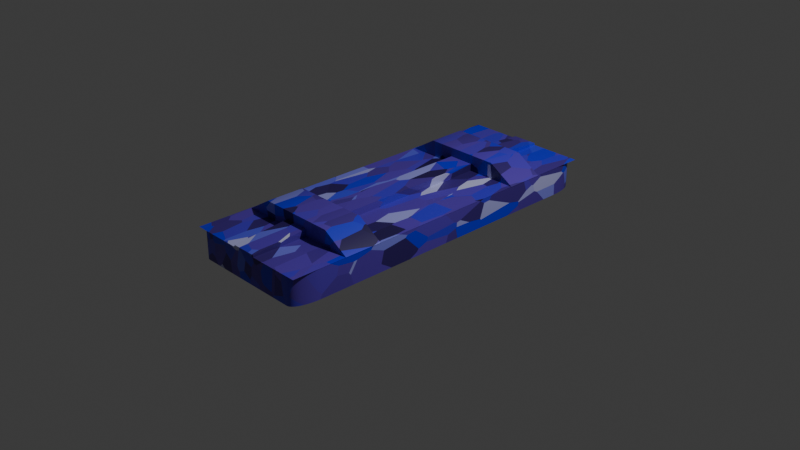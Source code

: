 # Source: ammo_crate.blend  (saved by Blender 4.1.23; exported with 4.5.12 LTS)
import bpy
from mathutils import Matrix  # noqa: F401  (used for matrix-valued properties, if any)

bpy.ops.wm.read_factory_settings(use_empty=True)
scene = bpy.context.scene
scene.name = 'Scene'

# ---- collections
col_collection = bpy.data.collections.new('Collection'); scene.collection.children.link(col_collection)

# ---- materials (node trees are filled in below, after node groups)
mat_material_001 = bpy.data.materials.new('Material.001')
mat_material_001.use_transparent_shadow = False

# ---- material node trees
mat_material_001.use_nodes = True; mat_material_001.node_tree.nodes.clear()
_N = mat_material_001.node_tree.nodes; _L = mat_material_001.node_tree.links
n0 = _N.new('ShaderNodeBsdfPrincipled'); n0.name = 'Principled BSDF'; n0.location = (10, 300)
n1 = _N.new('ShaderNodeOutputMaterial'); n1.name = 'Material Output'; n1.location = (300, 300)
n2 = _N.new('ShaderNodeTexVoronoi'); n2.name = 'Voronoi Texture'; n2.location = (-664, 339)
n3 = _N.new('ShaderNodeMapping'); n3.name = 'Mapping'; n3.location = (-844, 299)
n4 = _N.new('ShaderNodeTexCoord'); n4.name = 'Texture Coordinate'; n4.location = (-1024, 299)
n5 = _N.new('ShaderNodeValToRGB'); n5.name = 'Color Ramp'; n5.location = (-371, 272)
while len(n5.color_ramp.elements) > 1: n5.color_ramp.elements.remove(n5.color_ramp.elements[-1])
n5.color_ramp.elements[0].position = 0.0; n5.color_ramp.elements[0].color = (0.0, 0.0, 0.0, 1.0)
_e = n5.color_ramp.elements.new(0.5); _e.color = (0.1084, 0.04888, 0.4997, 1.0)
_e = n5.color_ramp.elements.new(0.75); _e.color = (0.008504, 0.01673, 0.751, 1.0)
_e = n5.color_ramp.elements.new(1.0); _e.color = (1.0, 1.0, 1.0, 1.0)
_L.new(n0.outputs[0], n1.inputs[0])
_L.new(n3.outputs[0], n2.inputs[0])
_L.new(n4.outputs[3], n3.inputs[0])
_L.new(n5.outputs[0], n0.inputs[0])
_L.new(n2.outputs[1], n5.inputs[0])
n1.is_active_output = True

# ---- world
world_world = bpy.data.worlds.new('World'); scene.world = world_world
world_world.use_nodes = True; world_world.node_tree.nodes.clear()
_N = world_world.node_tree.nodes; _L = world_world.node_tree.links
n0 = _N.new('ShaderNodeOutputWorld'); n0.name = 'World Output'; n0.location = (300, 300)
n1 = _N.new('ShaderNodeBackground'); n1.name = 'Background'; n1.location = (10, 300)
n1.inputs[0].default_value = (0.05088, 0.05088, 0.05088, 1.0)
_L.new(n1.outputs[0], n0.inputs[0])
n0.is_active_output = True
world_world.color = (0.05088, 0.05088, 0.05088)
world_world.use_sun_shadow = False
world_world.sun_shadow_jitter_overblur = 0.0

# ---- cameras
cam_camera = bpy.data.cameras.new('Camera')
cam_camera.clip_end = 100.0
cam_camera.ortho_scale = 7.314

# ---- lights
light_light = bpy.data.lights.new('Light', 'POINT')
light_light.transmission_factor = 0.0
light_light.energy = 1000.0
light_light.shadow_soft_size = 0.1
light_light.shadow_maximum_resolution = 0.006
light_light.use_absolute_resolution = True

# ---- meshes
me_plane = bpy.data.meshes.new('Plane')
me_plane.from_pydata([(-0.7787, -0.7787, 0.1532), (0.7787, -0.7787, 0.1532), (-0.7787, 0.7787, 0.1532), (0.7787, 0.7787, 0.1532), (-0.7787, 0.7787, -0.1177), (-0.7787, -0.7787, -0.1177), (0.7787, -0.7787, -0.1177), (0.7787, 0.7787, -0.1177), (-1.003, -1.005, 0.1551), (1.003, -1.005, 0.1551), (-1.003, 1.005, 0.1551), (1.003, 1.005, 0.1551), (-1.003, 0.6897, 0.1551), (-1.003, 0.4694, 0.1551), (-1.003, -0.4694, 0.1551), (-1.003, -0.6897, 0.1551), (1.003, -0.6897, 0.1551), (1.003, -0.4694, 0.1551), (1.003, 0.4694, 0.1551), (1.003, 0.6897, 0.1551), (-1.003, 0.6897, 0.1508), (-1.003, 0.4694, 0.1508), (-1.003, -0.4694, 0.1508), (-1.003, -0.6897, 0.1508), (1.003, -0.6897, 0.1508), (1.003, -0.4694, 0.1508), (1.003, 0.4694, 0.1508), (1.003, 0.6897, 0.1508), (-0.5961, -1.005, 0.1551), (0.5961, -1.005, 0.1551), (0.5961, 1.005, 0.1551), (-0.5961, 1.005, 0.1551), (0.5961, -0.6897, 0.1551), (-0.5961, -0.6897, 0.1551), (0.5961, -0.4694, 0.1551), (-0.5961, -0.4694, 0.1551), (0.5961, 0.4694, 0.1551), (-0.5961, 0.4694, 0.1551), (0.5961, 0.6897, 0.1551), (-0.5961, 0.6897, 0.1551), (0.5961, -0.6897, 0.3272), (-0.5961, -0.6897, 0.3272), (0.5961, -0.4694, 0.3272), (-0.5961, -0.4694, 0.3272), (0.5961, 0.4694, 0.3272), (-0.5961, 0.4694, 0.3272), (0.5961, 0.6897, 0.3272), (-0.5961, 0.6897, 0.3272), (-0.1987, -1.005, 0.1551), (0.1987, -1.005, 0.1551), (0.1987, 1.005, 0.1551), (-0.1987, 1.005, 0.1551), (0.1987, -0.6897, 0.1551), (-0.1987, -0.6897, 0.1551), (0.1987, -0.4694, 0.1551), (-0.1987, -0.4694, 0.1551), (0.1987, 0.4694, 0.1551), (-0.1987, 0.4694, 0.1551), (0.1987, 0.6897, 0.1551), (-0.1987, 0.6897, 0.1551), (0.1987, -0.6897, 0.3272), (-0.1987, -0.6897, 0.3272), (0.1987, -0.4694, 0.3272), (-0.1987, -0.4694, 0.3272), (0.1987, 0.4694, 0.3272), (-0.1987, 0.4694, 0.3272), (0.1987, 0.6897, 0.3272), (-0.1987, 0.6897, 0.3272), (-0.1987, -1.005, 0.1773), (0.1987, -1.005, 0.1773), (0.1987, 1.005, 0.1773), (-0.1987, 1.005, 0.1773), (0.1987, -0.6897, 0.231), (-0.1987, -0.6897, 0.231), (0.1987, -0.4694, 0.231), (-0.1987, -0.4694, 0.231), (0.1987, 0.4694, 0.231), (-0.1987, 0.4694, 0.231), (0.1987, 0.6897, 0.231), (-0.1987, 0.6897, 0.231), (-0.8361, -1.0, -0.1532), (-1.0, -0.8361, -0.1532), (-0.8645, -0.9975, -0.1532), (-0.8921, -0.9901, -0.1532), (-0.918, -0.978, -0.1532), (-0.9414, -0.9616, -0.1532), (-0.9616, -0.9414, -0.1532), (-0.978, -0.918, -0.1532), (-0.9901, -0.8921, -0.1532), (-0.9975, -0.8645, -0.1532), (1.0, -0.8361, -0.1532), (0.8361, -1.0, -0.1532), (0.9975, -0.8645, -0.1532), (0.9901, -0.8921, -0.1532), (0.978, -0.918, -0.1532), (0.9616, -0.9414, -0.1532), (0.9414, -0.9616, -0.1532), (0.918, -0.978, -0.1532), (0.8921, -0.9901, -0.1532), (0.8645, -0.9975, -0.1532), (-1.0, 0.8361, -0.1532), (-0.8361, 1.0, -0.1532), (-0.9975, 0.8645, -0.1532), (-0.9901, 0.8921, -0.1532), (-0.978, 0.918, -0.1532), (-0.9616, 0.9414, -0.1532), (-0.9414, 0.9616, -0.1532), (-0.918, 0.978, -0.1532), (-0.8921, 0.9901, -0.1532), (-0.8645, 0.9975, -0.1532), (0.8361, 1.0, -0.1532), (1.0, 0.8361, -0.1532), (0.8645, 0.9975, -0.1532), (0.8921, 0.9901, -0.1532), (0.918, 0.978, -0.1532), (0.9414, 0.9616, -0.1532), (0.9616, 0.9414, -0.1532), (0.978, 0.918, -0.1532), (0.9901, 0.8921, -0.1532), (0.9975, 0.8645, -0.1532), (-1.0, -0.8361, 0.1532), (-0.8361, -1.0, 0.1532), (-0.8841, -0.8841, 0.1532), (-0.9975, -0.8645, 0.1532), (-0.9901, -0.8921, 0.1532), (-0.978, -0.918, 0.1532), (-0.9616, -0.9414, 0.1532), (-0.9414, -0.9616, 0.1532), (-0.918, -0.978, 0.1532), (-0.8921, -0.9901, 0.1532), (-0.8645, -0.9975, 0.1532), (0.8361, -1.0, 0.1532), (1.0, -0.8361, 0.1532), (0.8841, -0.8841, 0.1532), (0.8645, -0.9975, 0.1532), (0.8921, -0.9901, 0.1532), (0.918, -0.978, 0.1532), (0.9414, -0.9616, 0.1532), (0.9616, -0.9414, 0.1532), (0.978, -0.918, 0.1532), (0.9901, -0.8921, 0.1532), (0.9975, -0.8645, 0.1532), (-0.8361, 1.0, 0.1532), (-1.0, 0.8361, 0.1532), (-0.8841, 0.8841, 0.1532), (-0.8645, 0.9975, 0.1532), (-0.8921, 0.9901, 0.1532), (-0.918, 0.978, 0.1532), (-0.9414, 0.9616, 0.1532), (-0.9616, 0.9414, 0.1532), (-0.978, 0.918, 0.1532), (-0.9901, 0.8921, 0.1532), (-0.9975, 0.8645, 0.1532), (1.0, 0.8361, 0.1532), (0.8361, 1.0, 0.1532), (0.8841, 0.8841, 0.1532), (0.9975, 0.8645, 0.1532), (0.9901, 0.8921, 0.1532), (0.978, 0.918, 0.1532), (0.9616, 0.9414, 0.1532), (0.9414, 0.9616, 0.1532), (0.918, 0.978, 0.1532), (0.8921, 0.9901, 0.1532), (0.8645, 0.9975, 0.1532)], [], [(80, 91, 131, 121), (155, 154, 142, 144, 2, 3), (144, 143, 120, 122, 0, 2), (90, 111, 153, 132), (110, 101, 142, 154), (80, 82, 83, 84, 85, 86, 87, 88, 89, 81, 100, 102, 103, 104, 105, 106, 107, 108, 109, 101, 110, 112, 113, 114, 115, 116, 117, 118, 119, 111, 90, 92, 93, 94, 95, 96, 97, 98, 99, 91), (3, 2, 4, 7), (122, 121, 131, 133, 1, 0), (133, 132, 153, 155, 3, 1), (5, 6, 7, 4), (0, 1, 6, 5), (1, 3, 7, 6), (2, 0, 5, 4), (38, 19, 11, 30), (29, 9, 16, 32), (14, 15, 23, 22), (34, 17, 18, 36), (16, 17, 25, 24), (40, 24, 25, 42), (44, 26, 27, 46), (12, 13, 21, 20), (36, 18, 26, 44), (32, 16, 24, 40), (39, 12, 20, 47), (35, 14, 22, 43), (18, 19, 27, 26), (17, 34, 42, 25), (55, 35, 43, 63), (19, 38, 46, 27), (59, 39, 47, 67), (15, 33, 41, 23), (52, 32, 40, 60), (13, 37, 45, 21), (56, 36, 44, 64), (21, 45, 47, 20), (64, 44, 46, 66), (23, 41, 43, 22), (60, 40, 42, 62), (14, 35, 37, 13), (54, 34, 36, 56), (8, 28, 33, 15), (49, 29, 32, 52), (12, 39, 31, 10), (58, 38, 30, 50), (39, 59, 51, 31), (57, 55, 75, 77), (28, 48, 53, 33), (51, 59, 79, 71), (35, 55, 57, 37), (50, 51, 71, 70), (41, 61, 63, 43), (61, 60, 62, 63), (45, 65, 67, 47), (65, 64, 66, 67), (37, 57, 65, 45), (57, 56, 64, 65), (33, 53, 61, 41), (53, 52, 60, 61), (38, 58, 66, 46), (58, 59, 67, 66), (34, 54, 62, 42), (54, 55, 63, 62), (79, 78, 70, 71), (68, 69, 72, 73), (75, 74, 76, 77), (55, 54, 74, 75), (58, 50, 70, 78), (59, 58, 78, 79), (48, 49, 69, 68), (54, 56, 76, 74), (52, 53, 73, 72), (53, 48, 68, 73), (56, 57, 77, 76), (49, 52, 72, 69), (120, 123, 122), (123, 124, 122), (124, 125, 122), (125, 126, 122), (126, 127, 122), (127, 128, 122), (128, 129, 122), (129, 130, 122), (130, 121, 122), (131, 134, 133), (134, 135, 133), (135, 136, 133), (136, 137, 133), (137, 138, 133), (138, 139, 133), (139, 140, 133), (140, 141, 133), (141, 132, 133), (142, 145, 144), (145, 146, 144), (146, 147, 144), (147, 148, 144), (148, 149, 144), (149, 150, 144), (150, 151, 144), (151, 152, 144), (152, 143, 144), (153, 156, 155), (156, 157, 155), (157, 158, 155), (158, 159, 155), (159, 160, 155), (160, 161, 155), (161, 162, 155), (162, 163, 155), (163, 154, 155), (100, 143, 152, 102), (102, 152, 151, 103), (103, 151, 150, 104), (104, 150, 149, 105), (105, 149, 148, 106), (106, 148, 147, 107), (107, 147, 146, 108), (108, 146, 145, 109), (109, 145, 142, 101), (153, 111, 119, 156), (156, 119, 118, 157), (157, 118, 117, 158), (158, 117, 116, 159), (159, 116, 115, 160), (160, 115, 114, 161), (161, 114, 113, 162), (162, 113, 112, 163), (163, 112, 110, 154), (90, 132, 141, 92), (92, 141, 140, 93), (93, 140, 139, 94), (94, 139, 138, 95), (95, 138, 137, 96), (96, 137, 136, 97), (97, 136, 135, 98), (98, 135, 134, 99), (99, 134, 131, 91), (120, 81, 89, 123), (123, 89, 88, 124), (124, 88, 87, 125), (125, 87, 86, 126), (126, 86, 85, 127), (127, 85, 84, 128), (128, 84, 83, 129), (129, 83, 82, 130), (130, 82, 80, 121), (100, 81, 120, 143)])
me_plane.polygons.foreach_set('use_smooth', [True] * 147)
_k = set([(0, 1), (0, 2), (0, 5), (1, 3), (1, 6), (2, 3), (2, 4), (3, 7), (4, 5), (4, 7), (5, 6), (6, 7), (12, 20), (12, 39), (13, 21), (13, 37), (14, 22), (14, 35), (15, 23), (15, 33), (16, 24), (16, 32), (17, 25), (17, 34), (18, 26), (18, 36), (19, 27), (19, 38), (20, 21), (20, 47), (21, 45), (22, 23), (22, 43), (23, 41), (24, 25), (24, 40), (25, 42), (26, 27), (26, 44), (27, 46), (32, 52), (33, 53), (34, 54), (35, 55), (36, 56), (37, 57), (38, 58), (39, 59), (40, 60), (41, 61), (42, 62), (43, 63), (44, 64), (45, 65), (46, 66), (47, 67), (48, 53), (48, 68), (49, 52), (49, 69), (50, 58), (50, 70), (51, 59), (51, 71), (52, 53), (52, 72), (53, 73), (54, 55), (54, 56), (54, 74), (55, 57), (55, 75), (56, 57), (56, 76), (57, 77), (58, 59), (58, 78), (59, 79), (60, 61), (62, 63), (64, 65), (66, 67), (68, 69), (68, 73), (69, 72), (70, 71), (70, 78), (71, 79), (72, 73), (74, 75), (74, 76), (75, 77), (76, 77), (78, 79), (80, 82), (80, 91), (81, 89), (81, 100), (82, 83), (83, 84), (84, 85), (85, 86), (86, 87), (87, 88), (88, 89), (90, 92), (90, 111), (91, 99), (92, 93), (93, 94), (94, 95), (95, 96), (96, 97), (97, 98), (98, 99), (100, 102), (101, 109), (101, 110), (102, 103), (103, 104), (104, 105), (105, 106), (106, 107), (107, 108), (108, 109), (110, 112), (111, 119), (112, 113), (113, 114), (114, 115), (115, 116), (116, 117), (117, 118), (118, 119), (120, 123), (120, 143), (121, 130), (121, 131), (123, 124), (124, 125), (125, 126), (126, 127), (127, 128), (128, 129), (129, 130), (131, 134), (132, 141), (132, 153), (134, 135), (135, 136), (136, 137), (137, 138), (138, 139), (139, 140), (140, 141), (142, 145), (142, 154), (143, 152), (145, 146), (146, 147), (147, 148), (148, 149), (149, 150), (150, 151), (151, 152), (153, 156), (154, 163), (156, 157), (157, 158), (158, 159), (159, 160), (160, 161), (161, 162), (162, 163)])
me_plane.attributes.new('sharp_edge', 'BOOLEAN', 'EDGE').data.foreach_set('value', [ (min(e.vertices), max(e.vertices)) in _k for e in me_plane.edges])
_uv = me_plane.uv_layers.new(name='UVMap')
_uv.uv.foreach_set('vector', [0.08196, 0.0, 0.918, 0.0, 0.918, 0.0, 0.08196, 0.0, 1.0, 1.0, 0.918, 1.0, 0.08196, 1.0, 0.0, 1.0, 0.0, 1.0, 1.0, 1.0, 0.0, 1.0, 0.0, 0.918, 0.0, 0.08196, 0.0, 0.0, 0.0, 0.0, 0.0, 1.0, 1.0, 0.08196, 1.0, 0.918, 1.0, 0.918, 1.0, 0.08196, 0.918, 1.0, 0.08196, 1.0, 0.08196, 1.0, 0.918, 1.0, 0.08196, 0.0, 0.06773, 0.0004151, 0.05393, 0.001648, 0.04098, 0.00366, 0.02928, 0.006392, 0.006392, 0.02928, 0.00366, 0.04098, 0.001648, 0.05393, 0.0004151, 0.06773, 0.0, 0.08196, 0.0, 0.918, 0.0004151, 0.9323, 0.001648, 0.9461, 0.00366, 0.959, 0.006392, 0.9707, 0.02928, 0.9936, 0.04098, 0.9963, 0.05393, 0.9984, 0.06773, 0.9996, 0.08196, 1.0, 0.918, 1.0, 0.9323, 0.9996, 0.9461, 0.9984, 0.959, 0.9963, 0.9707, 0.9936, 0.9936, 0.9707, 0.9963, 0.959, 0.9984, 0.9461, 0.9996, 0.9323, 1.0, 0.918, 1.0, 0.08196, 0.9996, 0.06773, 0.9984, 0.05393, 0.9963, 0.04098, 0.9936, 0.02928, 0.9707, 0.006392, 0.959, 0.00366, 0.9461, 0.001648, 0.9323, 0.0004151, 0.918, 0.0, 1.0, 1.0, 0.0, 1.0, 0.0, 1.0, 1.0, 1.0, 0.0, 0.0, 0.08196, 0.0, 0.918, 0.0, 1.0, 0.0, 1.0, 0.0, 0.0, 0.0, 1.0, 0.0, 1.0, 0.08196, 1.0, 0.918, 1.0, 1.0, 1.0, 1.0, 1.0, 0.0, 0.0, 0.0, 1.0, 0.0, 1.0, 1.0, 0.0, 1.0, 0.0, 0.0, 1.0, 0.0, 1.0, 0.0, 0.0, 0.0, 1.0, 0.0, 1.0, 1.0, 1.0, 1.0, 1.0, 0.0, 0.0, 1.0, 0.0, 0.0, 0.0, 0.0, 0.0, 1.0, 0.6667, 0.8, 1.0, 0.8, 1.0, 1.0, 0.6667, 1.0, 0.6667, 0.0, 1.0, 0.0, 1.0, 0.2, 0.6667, 0.2, 0.0, 0.0, 0.0, 0.0, 0.0, 0.0, 0.0, 0.0, 0.6667, 0.4, 1.0, 0.4, 1.0, 0.6, 0.6667, 0.6, 0.0, 0.0, 0.0, 0.0, 0.0, 0.0, 0.0, 0.0, 0.6667, 0.2, 1.0, 0.2, 1.0, 0.4, 0.6667, 0.4, 0.6667, 0.6, 1.0, 0.6, 1.0, 0.8, 0.6667, 0.8, 0.0, 0.0, 0.0, 0.0, 0.0, 0.0, 0.0, 0.0, 0.6667, 0.6, 1.0, 0.6, 1.0, 0.6, 0.6667, 0.6, 0.6667, 0.2, 1.0, 0.2, 1.0, 0.2, 0.6667, 0.2, 0.3333, 0.8, 0.0, 0.8, 0.0, 0.8, 0.3333, 0.8, 0.3333, 0.4, 0.0, 0.4, 0.0, 0.4, 0.3333, 0.4, 0.0, 0.0, 0.0, 0.0, 0.0, 0.0, 0.0, 0.0, 1.0, 0.4, 0.6667, 0.4, 0.6667, 0.4, 1.0, 0.4, 0.4444, 0.4, 0.3333, 0.4, 0.3333, 0.4, 0.4444, 0.4, 1.0, 0.8, 0.6667, 0.8, 0.6667, 0.8, 1.0, 0.8, 0.4444, 0.8, 0.3333, 0.8, 0.3333, 0.8, 0.4444, 0.8, 0.0, 0.2, 0.3333, 0.2, 0.3333, 0.2, 0.0, 0.2, 0.5556, 0.2, 0.6667, 0.2, 0.6667, 0.2, 0.5556, 0.2, 0.0, 0.6, 0.3333, 0.6, 0.3333, 0.6, 0.0, 0.6, 0.5556, 0.6, 0.6667, 0.6, 0.6667, 0.6, 0.5556, 0.6, 0.0, 0.6, 0.3333, 0.6, 0.3333, 0.8, 0.0, 0.8, 0.5556, 0.6, 0.6667, 0.6, 0.6667, 0.8, 0.5556, 0.8, 0.0, 0.2, 0.3333, 0.2, 0.3333, 0.4, 0.0, 0.4, 0.5556, 0.2, 0.6667, 0.2, 0.6667, 0.4, 0.5556, 0.4, 0.0, 0.4, 0.3333, 0.4, 0.3333, 0.6, 0.0, 0.6, 0.5556, 0.4, 0.6667, 0.4, 0.6667, 0.6, 0.5556, 0.6, 0.0, 0.0, 0.3333, 0.0, 0.3333, 0.2, 0.0, 0.2, 0.5556, 0.0, 0.6667, 0.0, 0.6667, 0.2, 0.5556, 0.2, 0.0, 0.8, 0.3333, 0.8, 0.3333, 1.0, 0.0, 1.0, 0.5556, 0.8, 0.6667, 0.8, 0.6667, 1.0, 0.5556, 1.0, 0.3333, 0.8, 0.4444, 0.8, 0.4444, 1.0, 0.3333, 1.0, 0.4444, 0.6, 0.4444, 0.4, 0.4444, 0.4, 0.4444, 0.6, 0.3333, 0.0, 0.4444, 0.0, 0.4444, 0.2, 0.3333, 0.2, 0.4444, 1.0, 0.4444, 0.8, 0.4444, 0.8, 0.4444, 1.0, 0.3333, 0.4, 0.4444, 0.4, 0.4444, 0.6, 0.3333, 0.6, 0.0, 0.0, 0.0, 0.0, 0.0, 0.0, 0.0, 0.0, 0.3333, 0.2, 0.4444, 0.2, 0.4444, 0.4, 0.3333, 0.4, 0.4444, 0.2, 0.5556, 0.2, 0.5556, 0.4, 0.4444, 0.4, 0.3333, 0.6, 0.4444, 0.6, 0.4444, 0.8, 0.3333, 0.8, 0.4444, 0.6, 0.5556, 0.6, 0.5556, 0.8, 0.4444, 0.8, 0.3333, 0.6, 0.4444, 0.6, 0.4444, 0.6, 0.3333, 0.6, 0.4444, 0.6, 0.5556, 0.6, 0.5556, 0.6, 0.4444, 0.6, 0.3333, 0.2, 0.4444, 0.2, 0.4444, 0.2, 0.3333, 0.2, 0.4444, 0.2, 0.5556, 0.2, 0.5556, 0.2, 0.4444, 0.2, 0.6667, 0.8, 0.5556, 0.8, 0.5556, 0.8, 0.6667, 0.8, 0.5556, 0.8, 0.4444, 0.8, 0.4444, 0.8, 0.5556, 0.8, 0.6667, 0.4, 0.5556, 0.4, 0.5556, 0.4, 0.6667, 0.4, 0.5556, 0.4, 0.4444, 0.4, 0.4444, 0.4, 0.5556, 0.4, 0.4444, 0.8, 0.5556, 0.8, 0.5556, 1.0, 0.4444, 1.0, 0.4444, 0.0, 0.5556, 0.0, 0.5556, 0.2, 0.4444, 0.2, 0.4444, 0.4, 0.5556, 0.4, 0.5556, 0.6, 0.4444, 0.6, 0.4444, 0.4, 0.5556, 0.4, 0.5556, 0.4, 0.4444, 0.4, 0.5556, 0.8, 0.5556, 1.0, 0.5556, 1.0, 0.5556, 0.8, 0.4444, 0.8, 0.5556, 0.8, 0.5556, 0.8, 0.4444, 0.8, 0.0, 0.0, 0.0, 0.0, 0.0, 0.0, 0.0, 0.0, 0.5556, 0.4, 0.5556, 0.6, 0.5556, 0.6, 0.5556, 0.4, 0.5556, 0.2, 0.4444, 0.2, 0.4444, 0.2, 0.5556, 0.2, 0.4444, 0.2, 0.4444, 0.0, 0.4444, 0.0, 0.4444, 0.2, 0.5556, 0.6, 0.4444, 0.6, 0.4444, 0.6, 0.5556, 0.6, 0.5556, 0.0, 0.5556, 0.2, 0.5556, 0.2, 0.5556, 0.0, 0.0, 0.08196, 0.0, 0.06773, 0.0, 0.0, 0.0, 0.06773, 0.0, 0.05393, 0.0, 0.0, 0.0, 0.05393, 0.0, 0.04098, 0.0, 0.0, 0.0, 0.04098, 0.0, 0.02928, 0.0, 0.0, 0.0, 0.02928, 0.0, 0.01918, 0.0, 0.0, 0.0, 0.01918, 0.0, 0.01098, 0.0, 0.0, 0.0, 0.01098, 0.0, 0.004943, 0.0, 0.0, 0.0, 0.004943, 0.0, 0.001245, 0.0, 0.0, 0.0, 0.001245, 0.0, 0.0, 0.0, 0.0, 0.918, 0.0, 0.9323, 0.0, 1.0, 0.0, 0.9323, 0.0, 0.9461, 0.0, 1.0, 0.0, 0.9461, 0.0, 0.959, 0.0, 1.0, 0.0, 0.959, 0.0, 0.9707, 0.0, 1.0, 0.0, 0.9707, 0.0, 0.9808, 0.0, 1.0, 0.0, 0.9808, 0.0, 0.989, 0.0, 1.0, 0.0, 0.989, 0.0, 0.9951, 0.0, 1.0, 0.0, 0.9951, 0.0, 0.9988, 0.0, 1.0, 0.0, 0.9988, 0.0, 1.0, 0.0, 1.0, 0.0, 0.08196, 1.0, 0.06773, 1.0, 0.0, 1.0, 0.06773, 1.0, 0.05393, 1.0, 0.0, 1.0, 0.05393, 1.0, 0.04098, 1.0, 0.0, 1.0, 0.04098, 1.0, 0.02928, 1.0, 0.0, 1.0, 0.02928, 1.0, 0.01918, 1.0, 0.0, 1.0, 0.01918, 1.0, 0.01098, 1.0, 0.0, 1.0, 0.01098, 1.0, 0.004943, 1.0, 0.0, 1.0, 0.004943, 1.0, 0.001245, 1.0, 0.0, 1.0, 0.001245, 1.0, 0.0, 1.0, 0.0, 1.0, 1.0, 0.918, 1.0, 0.9323, 1.0, 1.0, 1.0, 0.9323, 1.0, 0.9461, 1.0, 1.0, 1.0, 0.9461, 1.0, 0.959, 1.0, 1.0, 1.0, 0.959, 1.0, 0.9707, 1.0, 1.0, 1.0, 0.9707, 1.0, 0.9808, 1.0, 1.0, 1.0, 0.9808, 1.0, 0.989, 1.0, 1.0, 1.0, 0.989, 1.0, 0.9951, 1.0, 1.0, 1.0, 0.9951, 1.0, 0.9988, 1.0, 1.0, 1.0, 0.9988, 1.0, 1.0, 1.0, 1.0, 0.0, 0.918, 0.0, 0.918, 0.0, 0.9323, 0.0004151, 0.9323, 0.0004151, 0.9323, 0.0, 0.9323, 0.0, 0.9461, 0.001648, 0.9461, 0.001648, 0.9461, 0.0, 0.9461, 0.0, 0.959, 0.00366, 0.959, 0.00366, 0.959, 0.0, 0.959, 0.0, 0.9707, 0.006392, 0.9707, 0.006392, 0.9707, 0.0, 0.9707, 0.02928, 1.0, 0.02928, 0.9936, 0.02928, 0.9936, 0.02928, 1.0, 0.04098, 1.0, 0.04098, 0.9963, 0.04098, 0.9963, 0.04098, 1.0, 0.05393, 1.0, 0.05393, 0.9984, 0.05393, 0.9984, 0.05393, 1.0, 0.06773, 1.0, 0.06773, 0.9996, 0.06773, 0.9996, 0.06773, 1.0, 0.08196, 1.0, 0.08196, 1.0, 1.0, 0.918, 1.0, 0.918, 0.9996, 0.9323, 1.0, 0.9323, 1.0, 0.9323, 0.9996, 0.9323, 0.9984, 0.9461, 1.0, 0.9461, 1.0, 0.9461, 0.9984, 0.9461, 0.9963, 0.959, 1.0, 0.959, 1.0, 0.959, 0.9963, 0.959, 0.9936, 0.9707, 1.0, 0.9707, 1.0, 0.9707, 0.9936, 0.9707, 0.9707, 0.9936, 0.9707, 1.0, 0.9707, 1.0, 0.9707, 0.9936, 0.959, 0.9963, 0.959, 1.0, 0.959, 1.0, 0.959, 0.9963, 0.9461, 0.9984, 0.9461, 1.0, 0.9461, 1.0, 0.9461, 0.9984, 0.9323, 0.9996, 0.9323, 1.0, 0.9323, 1.0, 0.9323, 0.9996, 0.918, 1.0, 0.918, 1.0, 1.0, 0.08196, 1.0, 0.08196, 1.0, 0.06773, 0.9996, 0.06773, 0.9996, 0.06773, 1.0, 0.06773, 1.0, 0.05393, 0.9984, 0.05393, 0.9984, 0.05393, 1.0, 0.05393, 1.0, 0.04098, 0.9963, 0.04098, 0.9963, 0.04098, 1.0, 0.04098, 1.0, 0.02928, 0.9936, 0.02928, 0.9936, 0.02928, 1.0, 0.02928, 0.9707, 0.0, 0.9707, 0.006392, 0.9707, 0.006392, 0.9707, 0.0, 0.959, 0.0, 0.959, 0.00366, 0.959, 0.00366, 0.959, 0.0, 0.9461, 0.0, 0.9461, 0.001648, 0.9461, 0.001648, 0.9461, 0.0, 0.9323, 0.0, 0.9323, 0.0004151, 0.9323, 0.0004151, 0.9323, 0.0, 0.918, 0.0, 0.918, 0.0, 0.0, 0.08196, 0.0, 0.08196, 0.0004151, 0.06773, 0.0, 0.06773, 0.0, 0.06773, 0.0004151, 0.06773, 0.001648, 0.05393, 0.0, 0.05393, 0.0, 0.05393, 0.001648, 0.05393, 0.00366, 0.04098, 0.0, 0.04098, 0.0, 0.04098, 0.00366, 0.04098, 0.006392, 0.02928, 0.0, 0.02928, 0.0, 0.02928, 0.006392, 0.02928, 0.02928, 0.006392, 0.02928, 0.0, 0.02928, 0.0, 0.02928, 0.006392, 0.04098, 0.00366, 0.04098, 0.0, 0.04098, 0.0, 0.04098, 0.00366, 0.05393, 0.001648, 0.05393, 0.0, 0.05393, 0.0, 0.05393, 0.001648, 0.06773, 0.0004151, 0.06773, 0.0, 0.06773, 0.0, 0.06773, 0.0004151, 0.08196, 0.0, 0.08196, 0.0, 0.0, 0.918, 0.0, 0.08196, 0.0, 0.08196, 0.0, 0.918])
me_plane.materials.append(mat_material_001)
me_plane.update()

# ---- objects
ob_light = bpy.data.objects.new('Light', light_light)
ob_camera = bpy.data.objects.new('Camera', cam_camera)
ob_plane = bpy.data.objects.new('Plane', me_plane)

# ---- transforms, parenting, visibility, modifiers, constraints
ob_light.location = (4.076, 1.005, 5.904)
ob_light.rotation_euler = (0.6503, 0.05522, 1.866)
ob_light.lock_rotations_4d = False
ob_light.empty_display_type = 'ARROWS'
ob_light.color = (0.0, 0.0, 0.0, 0.0)
ob_light.lineart.crease_threshold = 0.0
ob_camera.location = (7.359, -6.926, 4.958)
ob_camera.rotation_euler = (1.109, 0.0, 0.8149)
ob_camera.lock_rotations_4d = False
ob_camera.empty_display_type = 'ARROWS'
ob_camera.color = (0.0, 0.0, 0.0, 0.0)
ob_camera.display_type = 'WIRE'
ob_camera.lineart.crease_threshold = 0.0
ob_plane.location = (0.0, 0.0, 0.1532)
ob_plane.scale = (0.7018, 1.9, 1.0)

# ---- collection membership
col_collection.objects.link(ob_light)
col_collection.objects.link(ob_camera)
col_collection.objects.link(ob_plane)

# ---- scene / render settings (as saved in the file)
scene.camera = ob_camera
scene.frame_start = 1; scene.frame_end = 250; scene.frame_set(1)
scene.render.engine = 'BLENDER_EEVEE_NEXT'
scene.cycles.sampling_pattern = 'TABULATED_SOBOL'
scene.eevee.ray_tracing_options.trace_max_roughness = 0.0
bpy.context.view_layer.update()
